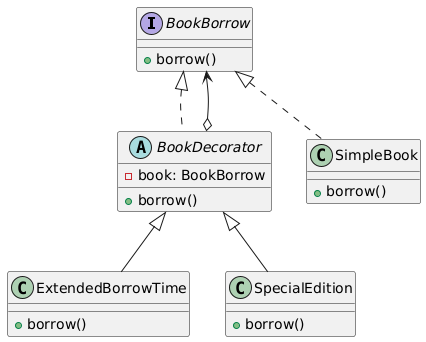

The diagram above was rendered by PlantUML. Its source (embedded in the PNG):
@startuml
interface BookBorrow {
  +borrow()
}

abstract class BookDecorator {
  -book: BookBorrow
  +borrow()
}

class SimpleBook {
  +borrow()
}

class ExtendedBorrowTime {
  +borrow()
}

class SpecialEdition {
  +borrow()
}

BookBorrow <|.. SimpleBook
BookBorrow <|.. BookDecorator
BookDecorator o--> BookBorrow
BookDecorator <|-- ExtendedBorrowTime
BookDecorator <|-- SpecialEdition
@enduml